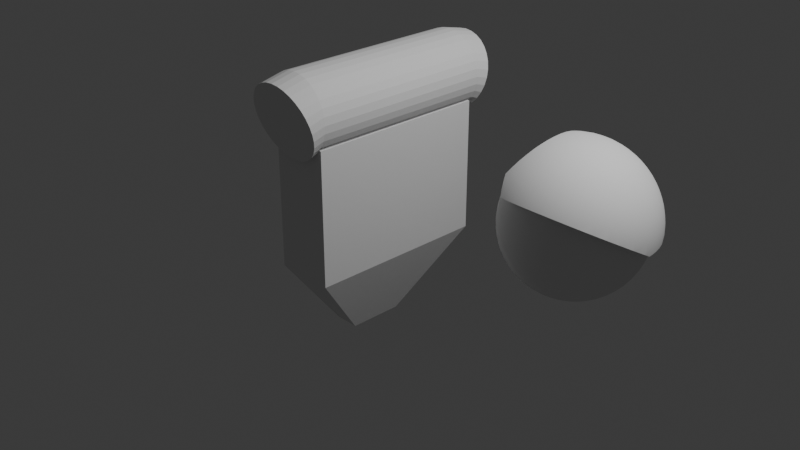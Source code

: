 # Source: powerpack.blend  (saved by Blender 4.2.66; exported with 4.5.12 LTS)
import bpy
from mathutils import Matrix  # noqa: F401  (used for matrix-valued properties, if any)

bpy.ops.wm.read_factory_settings(use_empty=True)
scene = bpy.context.scene
scene.name = 'Scene'

# ---- collections
col_collection = bpy.data.collections.new('Collection'); scene.collection.children.link(col_collection)
col_cutters = bpy.data.collections.new('Cutters'); scene.collection.children.link(col_cutters)
col_cutters.hide_render = True

# ---- node groups
ng_auto_smooth = bpy.data.node_groups.new('Auto Smooth', 'GeometryNodeTree')
_s = ng_auto_smooth.interface.new_socket(name='Mesh', in_out='OUTPUT', socket_type='NodeSocketGeometry')
_s = ng_auto_smooth.interface.new_socket(name='Mesh', in_out='INPUT', socket_type='NodeSocketGeometry')
_s = ng_auto_smooth.interface.new_socket(name='Angle', in_out='INPUT', socket_type='NodeSocketFloat')
_s.subtype = 'ANGLE'
_s.min_value = 0.0
_s.max_value = 3.142
_s = ng_auto_smooth.interface.new_socket(name='Ignore Sharpness', in_out='INPUT', socket_type='NodeSocketBool')
_s.force_non_field = True
_N = ng_auto_smooth.nodes; _L = ng_auto_smooth.links
n0 = _N.new('NodeGroupInput'); n0.name = 'Group Input'; n0.location = (-440, -460)
n1 = _N.new('GeometryNodeInputShadeSmooth'); n1.name = 'Is Face Smooth'; n1.location = (-440, -396)
n2 = _N.new('NodeGroupInput'); n2.name = 'Group Input.001'; n2.location = (-440, -330)
n3 = _N.new('GeometryNodeInputMeshEdgeAngle'); n3.name = 'Edge Angle'; n3.location = (-440, -240)
n4 = _N.new('FunctionNodeBooleanMath'); n4.name = 'Boolean Math'; n4.location = (-260, -380)
n4.operation = 'OR'
n5 = _N.new('FunctionNodeCompare'); n5.name = 'Compare'; n5.location = (-260, -260)
n5.operation = 'LESS_EQUAL'
n6 = _N.new('NodeGroupInput'); n6.name = 'Group Input.002'; n6.location = (-260, -188)
n7 = _N.new('GeometryNodeInputEdgeSmooth'); n7.name = 'Is Edge Smooth'; n7.location = (-260, -120)
n8 = _N.new('FunctionNodeBooleanMath'); n8.name = 'Boolean Math.001'; n8.location = (-80, -260)
n9 = _N.new('FunctionNodeBooleanMath'); n9.name = 'Boolean Math.002'; n9.location = (-80, -150)
n9.operation = 'OR'
n10 = _N.new('NodeGroupInput'); n10.name = 'Group Input.003'; n10.location = (-80, -80)
n11 = _N.new('GeometryNodeSetShadeSmooth'); n11.name = 'Set Shade Smooth'; n11.location = (120, -80)
n11.domain = 'EDGE'
n12 = _N.new('GeometryNodeSetShadeSmooth'); n12.name = 'Set Shade Smooth.001'; n12.location = (300, -80)
n13 = _N.new('NodeGroupOutput'); n13.name = 'Group Output'; n13.location = (480, -80)
_L.new(n0.outputs[2], n4.inputs[1])
_L.new(n1.outputs[0], n4.inputs[0])
_L.new(n2.outputs[1], n5.inputs[1])
_L.new(n3.outputs[0], n5.inputs[0])
_L.new(n4.outputs[0], n8.inputs[1])
_L.new(n5.outputs[0], n8.inputs[0])
_L.new(n6.outputs[2], n9.inputs[1])
_L.new(n7.outputs[0], n9.inputs[0])
_L.new(n8.outputs[0], n11.inputs[2])
_L.new(n9.outputs[0], n11.inputs[1])
_L.new(n10.outputs[0], n11.inputs[0])
_L.new(n11.outputs[0], n12.inputs[0])
_L.new(n12.outputs[0], n13.inputs[0])
n13.is_active_output = True

# ---- world
world_world = bpy.data.worlds.new('World'); scene.world = world_world
world_world.use_nodes = True; world_world.node_tree.nodes.clear()
_N = world_world.node_tree.nodes; _L = world_world.node_tree.links
n0 = _N.new('ShaderNodeOutputWorld'); n0.name = 'World Output'; n0.location = (300, 300)
n1 = _N.new('ShaderNodeBackground'); n1.name = 'Background'; n1.location = (10, 300)
n1.inputs[0].default_value = (0.05088, 0.05088, 0.05088, 1.0)
_L.new(n1.outputs[0], n0.inputs[0])
n0.is_active_output = True
world_world.color = (0.05088, 0.05088, 0.05088)
world_world.sun_shadow_jitter_overblur = 0.0

# ---- cameras
cam_camera = bpy.data.cameras.new('Camera')
cam_camera.clip_end = 100.0
cam_camera.ortho_scale = 7.314

# ---- lights
light_light = bpy.data.lights.new('Light', 'POINT')
light_light.energy = 1000.0
light_light.shadow_soft_size = 0.1

# ---- meshes
me_plane = bpy.data.meshes.new('Plane')
me_plane.from_pydata([(-1.018, 0.0, 1.338e-09), (0.4212, 0.0, 4.37e-08), (-1.018, 0.9882, 1.338e-09), (0.4212, 0.9882, 4.37e-08), (1.313, 0.0, -0.3721), (1.313, 0.2972, -0.3721), (-1.018, 0.9882, -0.6437), (-1.018, 0.0, -0.6437), (0.4212, 0.0, -0.6437), (0.4212, 0.9882, -0.6437), (1.313, 0.0, -0.6437), (1.313, 0.2972, -0.6437)], [], [(0, 2, 3, 1), (3, 5, 4, 1), (7, 8, 9, 6), (9, 8, 10, 11), (3, 2, 6, 9), (5, 3, 9, 11), (4, 5, 11, 10), (2, 0, 7, 6)])
_uv = me_plane.uv_layers.new(name='UVMap')
_uv.uv.foreach_set('vector', [0.0, 0.0, 0.0, 1.0, 1.0, 1.0, 1.0, 0.0, 1.0, 1.0, 1.0, 1.0, 1.0, 0.0, 1.0, 0.0, 0.0, 0.0, 1.0, 0.0, 1.0, 1.0, 0.0, 1.0, 1.0, 1.0, 1.0, 0.0, 1.0, 0.0, 1.0, 1.0, 1.0, 1.0, 0.0, 1.0, 0.0, 1.0, 1.0, 1.0, 1.0, 1.0, 1.0, 1.0, 1.0, 1.0, 1.0, 1.0, 1.0, 0.0, 1.0, 1.0, 1.0, 1.0, 1.0, 0.0, 0.0, 1.0, 0.0, 0.0, 0.0, 0.0, 0.0, 1.0])
me_plane.update()
me_cylinder = bpy.data.meshes.new('Cylinder')
me_cylinder.from_pydata([(-0.3307, 1.0, 1.711), (-0.2493, 1.0, 1.703), (-0.171, 1.0, 1.679), (-0.09884, 1.0, 1.64), (-0.03559, 1.0, 1.588), (0.01632, 1.0, 1.525), (0.05489, 1.0, 1.453), (0.07864, 1.0, 1.375), (0.08666, 1.0, 1.293), (0.07864, 1.0, 1.212), (0.05489, 1.0, 1.134), (0.01632, 1.0, 1.061), (-0.03559, 1.0, 0.9982), (-0.09884, 1.0, 0.9463), (-0.171, 1.0, 0.9077), (-0.2493, 1.0, 0.884), (-0.3307, 1.0, 0.876), (-0.4121, 1.0, 0.884), (-0.4904, 1.0, 0.9077), (-0.5626, 1.0, 0.9463), (-0.6259, 1.0, 0.9982), (-0.6778, 1.0, 1.061), (-0.7163, 1.0, 1.134), (-0.7401, 1.0, 1.212), (-0.7481, 1.0, 1.293), (-0.7401, 1.0, 1.375), (-0.7163, 1.0, 1.453), (-0.6778, 1.0, 1.525), (-0.6259, 1.0, 1.588), (-0.5626, 1.0, 1.64), (-0.4904, 1.0, 1.679), (-0.4121, 1.0, 1.703), (-0.3307, -1.269e-08, 1.711), (-0.2493, -1.234e-08, 1.703), (-0.171, -1.13e-08, 1.679), (-0.09884, -9.615e-09, 1.64), (-0.03559, -7.346e-09, 1.588), (0.01632, -4.582e-09, 1.525), (0.05489, -1.427e-09, 1.453), (0.07864, 1.995e-09, 1.375), (0.08666, 5.554e-09, 1.293), (0.07864, 9.114e-09, 1.212), (0.05489, 1.254e-08, 1.134), (0.01632, 1.569e-08, 1.061), (-0.03559, 1.846e-08, 0.9982), (-0.09884, 2.072e-08, 0.9463), (-0.171, 2.241e-08, 0.9077), (-0.2493, 2.345e-08, 0.884), (-0.3307, 2.38e-08, 0.876), (-0.4121, 2.345e-08, 0.884), (-0.4904, 2.241e-08, 0.9077), (-0.5626, 2.072e-08, 0.9463), (-0.6259, 1.846e-08, 0.9982), (-0.6778, 1.569e-08, 1.061), (-0.7163, 1.254e-08, 1.134), (-0.7401, 9.114e-09, 1.212), (-0.7481, 5.554e-09, 1.293), (-0.7401, 1.995e-09, 1.375), (-0.7163, -1.427e-09, 1.453), (-0.6778, -4.582e-09, 1.525), (-0.6259, -7.346e-09, 1.588), (-0.5626, -9.615e-09, 1.64), (-0.4904, -1.13e-08, 1.679), (-0.4121, -1.234e-08, 1.703), (-0.2493, 1.258, 1.645), (-0.3307, 1.261, 1.653), (-0.171, 1.252, 1.622), (-0.09884, 1.242, 1.585), (-0.03559, 1.228, 1.535), (0.01632, 1.211, 1.474), (0.05489, 1.192, 1.405), (0.07864, 1.171, 1.329), (0.08666, 1.149, 1.251), (0.07864, 1.127, 1.172), (0.05489, 1.106, 1.097), (0.01632, 1.087, 1.027), (-0.03559, 1.07, 0.9665), (-0.09884, 1.056, 0.9165), (-0.171, 1.046, 0.8793), (-0.2493, 1.039, 0.8564), (-0.3307, 1.037, 0.8487), (-0.4121, 1.039, 0.8564), (-0.4904, 1.046, 0.8793), (-0.5626, 1.056, 0.9165), (-0.6259, 1.07, 0.9665), (-0.6778, 1.087, 1.027), (-0.7163, 1.106, 1.097), (-0.7401, 1.127, 1.172), (-0.7481, 1.149, 1.251), (-0.7401, 1.171, 1.329), (-0.7163, 1.192, 1.405), (-0.6778, 1.211, 1.474), (-0.6259, 1.228, 1.535), (-0.5626, 1.242, 1.585), (-0.4904, 1.252, 1.622), (-0.4121, 1.258, 1.645)], [], [(63, 32, 0, 31), (62, 63, 31, 30), (61, 62, 30, 29), (60, 61, 29, 28), (59, 60, 28, 27), (58, 59, 27, 26), (57, 58, 26, 25), (56, 57, 25, 24), (55, 56, 24, 23), (54, 55, 23, 22), (53, 54, 22, 21), (52, 53, 21, 20), (51, 52, 20, 19), (50, 51, 19, 18), (49, 50, 18, 17), (48, 49, 17, 16), (47, 48, 16, 15), (46, 47, 15, 14), (45, 46, 14, 13), (44, 45, 13, 12), (43, 44, 12, 11), (42, 43, 11, 10), (41, 42, 10, 9), (40, 41, 9, 8), (39, 40, 8, 7), (38, 39, 7, 6), (37, 38, 6, 5), (36, 37, 5, 4), (35, 36, 4, 3), (34, 35, 3, 2), (33, 34, 2, 1), (32, 33, 1, 0), (9, 73, 72, 8), (64, 66, 67, 68, 69, 70, 71, 72, 73, 74, 75, 76, 77, 78, 79, 80, 81, 82, 83, 84, 85, 86, 87, 88, 89, 90, 91, 92, 93, 94, 95, 65), (18, 82, 81, 17), (27, 91, 90, 26), (5, 69, 68, 4), (14, 78, 77, 13), (1, 64, 65, 0), (23, 87, 86, 22), (0, 65, 95, 31), (10, 74, 73, 9), (19, 83, 82, 18), (28, 92, 91, 27), (6, 70, 69, 5), (15, 79, 78, 14), (24, 88, 87, 23), (2, 66, 64, 1), (11, 75, 74, 10), (20, 84, 83, 19), (29, 93, 92, 28), (7, 71, 70, 6), (16, 80, 79, 15), (25, 89, 88, 24), (3, 67, 66, 2), (12, 76, 75, 11), (21, 85, 84, 20), (30, 94, 93, 29), (8, 72, 71, 7), (17, 81, 80, 16), (26, 90, 89, 25), (4, 68, 67, 3), (13, 77, 76, 12), (22, 86, 85, 21), (31, 95, 94, 30)])
_uv = me_cylinder.uv_layers.new(name='UVMap')
_uv.uv.foreach_set('vector', [0.03125, 0.75, 0.0, 0.75, 0.0, 1.0, 0.03125, 1.0, 0.0625, 0.75, 0.03125, 0.75, 0.03125, 1.0, 0.0625, 1.0, 0.09375, 0.75, 0.0625, 0.75, 0.0625, 1.0, 0.09375, 1.0, 0.125, 0.75, 0.09375, 0.75, 0.09375, 1.0, 0.125, 1.0, 0.1562, 0.75, 0.125, 0.75, 0.125, 1.0, 0.1562, 1.0, 0.1875, 0.75, 0.1562, 0.75, 0.1562, 1.0, 0.1875, 1.0, 0.2188, 0.75, 0.1875, 0.75, 0.1875, 1.0, 0.2188, 1.0, 0.25, 0.75, 0.2188, 0.75, 0.2188, 1.0, 0.25, 1.0, 0.2812, 0.75, 0.25, 0.75, 0.25, 1.0, 0.2812, 1.0, 0.3125, 0.75, 0.2812, 0.75, 0.2812, 1.0, 0.3125, 1.0, 0.3438, 0.75, 0.3125, 0.75, 0.3125, 1.0, 0.3438, 1.0, 0.375, 0.75, 0.3438, 0.75, 0.3438, 1.0, 0.375, 1.0, 0.4062, 0.75, 0.375, 0.75, 0.375, 1.0, 0.4062, 1.0, 0.4375, 0.75, 0.4062, 0.75, 0.4062, 1.0, 0.4375, 1.0, 0.4688, 0.75, 0.4375, 0.75, 0.4375, 1.0, 0.4688, 1.0, 0.5, 0.75, 0.4688, 0.75, 0.4688, 1.0, 0.5, 1.0, 0.5312, 0.75, 0.5, 0.75, 0.5, 1.0, 0.5312, 1.0, 0.5625, 0.75, 0.5312, 0.75, 0.5312, 1.0, 0.5625, 1.0, 0.5938, 0.75, 0.5625, 0.75, 0.5625, 1.0, 0.5938, 1.0, 0.625, 0.75, 0.5938, 0.75, 0.5938, 1.0, 0.625, 1.0, 0.6562, 0.75, 0.625, 0.75, 0.625, 1.0, 0.6562, 1.0, 0.6875, 0.75, 0.6562, 0.75, 0.6562, 1.0, 0.6875, 1.0, 0.7188, 0.75, 0.6875, 0.75, 0.6875, 1.0, 0.7188, 1.0, 0.75, 0.75, 0.7188, 0.75, 0.7188, 1.0, 0.75, 1.0, 0.7812, 0.75, 0.75, 0.75, 0.75, 1.0, 0.7812, 1.0, 0.8125, 0.75, 0.7812, 0.75, 0.7812, 1.0, 0.8125, 1.0, 0.8438, 0.75, 0.8125, 0.75, 0.8125, 1.0, 0.8438, 1.0, 0.875, 0.75, 0.8438, 0.75, 0.8438, 1.0, 0.875, 1.0, 0.9062, 0.75, 0.875, 0.75, 0.875, 1.0, 0.9062, 1.0, 0.9375, 0.75, 0.9062, 0.75, 0.9062, 1.0, 0.9375, 1.0, 0.9688, 0.75, 0.9375, 0.75, 0.9375, 1.0, 0.9688, 1.0, 1.0, 0.75, 0.9688, 0.75, 0.9688, 1.0, 1.0, 1.0, 0.7188, 1.0, 0.7188, 1.0, 0.75, 1.0, 0.75, 1.0, 0.2968, 0.4854, 0.3418, 0.4717, 0.3833, 0.4496, 0.4197, 0.4197, 0.4496, 0.3833, 0.4717, 0.3418, 0.4854, 0.2968, 0.49, 0.25, 0.4854, 0.2032, 0.4717, 0.1582, 0.4496, 0.1167, 0.4197, 0.08029, 0.3833, 0.05045, 0.3418, 0.02827, 0.2968, 0.01461, 0.25, 0.01, 0.2032, 0.01461, 0.1582, 0.02827, 0.1167, 0.05045, 0.08029, 0.08029, 0.05045, 0.1167, 0.02827, 0.1582, 0.01461, 0.2032, 0.01, 0.25, 0.01461, 0.2968, 0.02827, 0.3418, 0.05045, 0.3833, 0.08029, 0.4197, 0.1167, 0.4496, 0.1582, 0.4717, 0.2032, 0.4854, 0.25, 0.49, 0.4375, 1.0, 0.4375, 1.0, 0.4688, 1.0, 0.4688, 1.0, 0.1562, 1.0, 0.1562, 1.0, 0.1875, 1.0, 0.1875, 1.0, 0.8438, 1.0, 0.8438, 1.0, 0.875, 1.0, 0.875, 1.0, 0.5625, 1.0, 0.5625, 1.0, 0.5938, 1.0, 0.5938, 1.0, 0.9688, 1.0, 0.9688, 1.0, 1.0, 1.0, 1.0, 1.0, 0.2812, 1.0, 0.2812, 1.0, 0.3125, 1.0, 0.3125, 1.0, 0.0, 1.0, 0.0, 1.0, 0.03125, 1.0, 0.03125, 1.0, 0.6875, 1.0, 0.6875, 1.0, 0.7188, 1.0, 0.7188, 1.0, 0.4062, 1.0, 0.4062, 1.0, 0.4375, 1.0, 0.4375, 1.0, 0.125, 1.0, 0.125, 1.0, 0.1562, 1.0, 0.1562, 1.0, 0.8125, 1.0, 0.8125, 1.0, 0.8438, 1.0, 0.8438, 1.0, 0.5312, 1.0, 0.5312, 1.0, 0.5625, 1.0, 0.5625, 1.0, 0.25, 1.0, 0.25, 1.0, 0.2812, 1.0, 0.2812, 1.0, 0.9375, 1.0, 0.9375, 1.0, 0.9688, 1.0, 0.9688, 1.0, 0.6562, 1.0, 0.6562, 1.0, 0.6875, 1.0, 0.6875, 1.0, 0.375, 1.0, 0.375, 1.0, 0.4062, 1.0, 0.4062, 1.0, 0.09375, 1.0, 0.09375, 1.0, 0.125, 1.0, 0.125, 1.0, 0.7812, 1.0, 0.7812, 1.0, 0.8125, 1.0, 0.8125, 1.0, 0.5, 1.0, 0.5, 1.0, 0.5312, 1.0, 0.5312, 1.0, 0.2188, 1.0, 0.2188, 1.0, 0.25, 1.0, 0.25, 1.0, 0.9062, 1.0, 0.9062, 1.0, 0.9375, 1.0, 0.9375, 1.0, 0.625, 1.0, 0.625, 1.0, 0.6562, 1.0, 0.6562, 1.0, 0.3438, 1.0, 0.3438, 1.0, 0.375, 1.0, 0.375, 1.0, 0.0625, 1.0, 0.0625, 1.0, 0.09375, 1.0, 0.09375, 1.0, 0.75, 1.0, 0.75, 1.0, 0.7812, 1.0, 0.7812, 1.0, 0.4688, 1.0, 0.4688, 1.0, 0.5, 1.0, 0.5, 1.0, 0.1875, 1.0, 0.1875, 1.0, 0.2188, 1.0, 0.2188, 1.0, 0.875, 1.0, 0.875, 1.0, 0.9062, 1.0, 0.9062, 1.0, 0.5938, 1.0, 0.5938, 1.0, 0.625, 1.0, 0.625, 1.0, 0.3125, 1.0, 0.3125, 1.0, 0.3438, 1.0, 0.3438, 1.0, 0.03125, 1.0, 0.03125, 1.0, 0.0625, 1.0, 0.0625, 1.0])
me_cylinder.update()
me_cube = bpy.data.meshes.new('Cube')
me_cube.from_pydata([(-1.0, -1.0, -1.0), (-1.0, -1.0, 1.0), (-1.0, 1.0, -1.0), (-1.0, 1.0, 1.0), (1.0, -1.0, -1.0), (1.0, -1.0, 1.0), (1.0, 1.0, -1.0), (1.0, 1.0, 1.0)], [], [(0, 1, 3, 2), (2, 3, 7, 6), (6, 7, 5, 4), (4, 5, 1, 0), (2, 6, 4, 0), (7, 3, 1, 5)])
me_cube.polygons.foreach_set('use_smooth', [True] * 6)
_uv = me_cube.uv_layers.new(name='UVMap')
_uv.uv.foreach_set('vector', [0.375, 0.0, 0.625, 0.0, 0.625, 0.25, 0.375, 0.25, 0.375, 0.25, 0.625, 0.25, 0.625, 0.5, 0.375, 0.5, 0.375, 0.5, 0.625, 0.5, 0.625, 0.75, 0.375, 0.75, 0.375, 0.75, 0.625, 0.75, 0.625, 1.0, 0.375, 1.0, 0.125, 0.5, 0.375, 0.5, 0.375, 0.75, 0.125, 0.75, 0.625, 0.5, 0.875, 0.5, 0.875, 0.75, 0.625, 0.75])
me_cube.update()
me_cube_001 = bpy.data.meshes.new('Cube.001')
me_cube_001.from_pydata([(-1.0, -1.0, -1.0), (-1.0, -1.0, 1.0), (-1.0, 1.0, -1.0), (-1.0, 1.0, 1.0), (1.0, -1.0, -1.0), (1.0, -1.0, 1.0), (1.0, 1.0, -1.0), (1.0, 1.0, 1.0)], [], [(0, 1, 3, 2), (2, 3, 7, 6), (6, 7, 5, 4), (4, 5, 1, 0), (2, 6, 4, 0), (7, 3, 1, 5)])
me_cube_001.polygons.foreach_set('use_smooth', [True] * 6)
_uv = me_cube_001.uv_layers.new(name='UVMap')
_uv.uv.foreach_set('vector', [0.375, 0.0, 0.625, 0.0, 0.625, 0.25, 0.375, 0.25, 0.375, 0.25, 0.625, 0.25, 0.625, 0.5, 0.375, 0.5, 0.375, 0.5, 0.625, 0.5, 0.625, 0.75, 0.375, 0.75, 0.375, 0.75, 0.625, 0.75, 0.625, 1.0, 0.375, 1.0, 0.125, 0.5, 0.375, 0.5, 0.375, 0.75, 0.125, 0.75, 0.625, 0.5, 0.875, 0.5, 0.875, 0.75, 0.625, 0.75])
me_cube_001.update()
me_cutter_002 = bpy.data.meshes.new('Cutter.002')
me_cutter_002.from_pydata([(1.449e-07, -7.105e-15, -1.7), (1.449e-07, -7.105e-15, 0.004), (1.449e-07, 1.504, -1.7), (1.449e-07, 1.504, 0.004), (2.216, -7.105e-15, -1.7), (2.216, -7.105e-15, 0.004), (2.216, 1.504, -1.7), (2.216, 1.504, 0.004)], [], [(0, 1, 3, 2), (2, 3, 7, 6), (6, 7, 5, 4), (4, 5, 1, 0), (2, 6, 4, 0), (7, 3, 1, 5)])
me_cutter_002.polygons.foreach_set('use_smooth', [True] * 6)
me_cutter_002.update()
me_cutter_004 = bpy.data.meshes.new('Cutter.004')
me_cutter_004.from_pydata([(6.701e-08, -1.816, -1.726), (6.701e-08, -1.816, 0.004), (6.701e-08, 0.0, -1.726), (6.701e-08, 0.0, 0.004), (2.124, -1.816, -1.726), (2.124, -1.816, 0.004), (2.124, 0.0, -1.726), (2.124, 0.0, 0.004)], [], [(0, 1, 3, 2), (2, 3, 7, 6), (6, 7, 5, 4), (4, 5, 1, 0), (2, 6, 4, 0), (7, 3, 1, 5)])
me_cutter_004.polygons.foreach_set('use_smooth', [True] * 6)
me_cutter_004.update()
me_cutter_005 = bpy.data.meshes.new('Cutter.005')
me_cutter_005.from_pydata([(3.816e-08, -0.9892, -1.728), (3.816e-08, -0.9892, 0.004946), (2.326e-08, -1.49e-08, -1.728), (2.326e-08, -1.49e-08, 0.004946), (1.281, -0.9892, -1.728), (1.281, -0.9892, 0.004946), (1.281, 0.0, -1.728), (1.281, 0.0, 0.004946)], [], [(0, 1, 3, 2), (2, 3, 7, 6), (6, 7, 5, 4), (4, 5, 1, 0), (2, 6, 4, 0), (7, 3, 1, 5)])
me_cutter_005.polygons.foreach_set('use_smooth', [True] * 6)
me_cutter_005.update()
me_cutter_006 = bpy.data.meshes.new('Cutter.006')
me_cutter_006.from_pydata([(5.095e-08, 1.49e-08, -1.387), (5.095e-08, 1.49e-08, 0.004728), (5.095e-08, 0.9456, -1.387), (5.095e-08, 0.9456, 0.004728), (2.21, 0.0, -1.387), (2.21, 0.0, 0.004728), (2.21, 0.9456, -1.387), (2.21, 0.9456, 0.004728)], [], [(0, 1, 3, 2), (2, 3, 7, 6), (6, 7, 5, 4), (4, 5, 1, 0), (2, 6, 4, 0), (7, 3, 1, 5)])
me_cutter_006.polygons.foreach_set('use_smooth', [True] * 6)
me_cutter_006.update()
me_cutter_007 = bpy.data.meshes.new('Cutter.007')
me_cutter_007.from_pydata([(-8.941e-08, -0.9553, -1.465), (-5.96e-08, -0.9553, 0.004776), (-8.941e-08, 0.0, -1.465), (-5.96e-08, 0.0, 0.004776), (1.335, -0.9553, -1.465), (1.335, -0.9553, 0.004776), (1.335, 0.0, -1.465), (1.335, 2.98e-08, 0.004776)], [], [(0, 1, 3, 2), (2, 3, 7, 6), (6, 7, 5, 4), (4, 5, 1, 0), (2, 6, 4, 0), (7, 3, 1, 5)])
me_cutter_007.polygons.foreach_set('use_smooth', [True] * 6)
me_cutter_007.update()

# ---- objects
ob_light = bpy.data.objects.new('Light', light_light)
ob_camera = bpy.data.objects.new('Camera', cam_camera)
ob_plane = bpy.data.objects.new('Plane', me_plane)
ob_cylinder = bpy.data.objects.new('Cylinder', me_cylinder)
ob_cube = bpy.data.objects.new('Cube', me_cube)
ob_cube_001 = bpy.data.objects.new('Cube.001', me_cube_001)
ob_cutter = bpy.data.objects.new('Cutter', me_cutter_002)
ob_cutter_001 = bpy.data.objects.new('Cutter.001', me_cutter_004)
ob_cutter_002 = bpy.data.objects.new('Cutter.002', me_cutter_005)
ob_cutter_003 = bpy.data.objects.new('Cutter.003', me_cutter_006)
ob_cutter_004 = bpy.data.objects.new('Cutter.004', me_cutter_007)

# ---- transforms, parenting, visibility, modifiers, constraints
ob_light.location = (4.076, 1.005, 5.904)
ob_light.rotation_euler = (0.6503, 0.05522, 1.866)
ob_light.lock_rotations_4d = False
ob_light.empty_display_type = 'ARROWS'
ob_light.color = (0.0, 0.0, 0.0, 0.0)
ob_light.lineart.crease_threshold = 0.0
ob_camera.location = (7.359, -6.926, 4.958)
ob_camera.rotation_euler = (1.109, 0.0, 0.8149)
ob_camera.lock_rotations_4d = False
ob_camera.empty_display_type = 'ARROWS'
ob_camera.color = (0.0, 0.0, 0.0, 0.0)
ob_camera.display_type = 'WIRE'
ob_camera.lineart.crease_threshold = 0.0
ob_plane.location = (0.0, 0.0, 0.0)
ob_plane.rotation_euler = (-0.0, 1.571, 0.0)
_m = ob_plane.modifiers.new('Mirror', 'MIRROR')
_m.use_axis = (False, True, False)
_m.use_clip = True
ob_cylinder.location = (0.0, 0.0, 0.0)
_m = ob_cylinder.modifiers.new('Mirror', 'MIRROR')
_m.use_axis = (False, True, False)
_m.use_clip = True
ob_cube.location = (1.66, 0.6611, 0.3347)
_m = ob_cube.modifiers.new('Subdivision', 'SUBSURF')
_m.levels = 4
_m.render_levels = 4
_m = ob_cube.modifiers.new('Cast', 'CAST')
_m.factor = 1.0
_m = ob_cube.modifiers.new('Boolean', 'BOOLEAN')
_m.object = ob_cutter
_m.solver = 'FAST'
_m = ob_cube.modifiers.new('Boolean.001', 'BOOLEAN')
_m.object = ob_cutter_001
_m.solver = 'FAST'
_m = ob_cube.modifiers.new('Boolean.002', 'BOOLEAN')
_m.object = ob_cutter_002
_m.solver = 'FAST'
_m = ob_cube.modifiers.new('Boolean.003', 'BOOLEAN')
_m.object = ob_cutter_003
_m.solver = 'FAST'
_m = ob_cube.modifiers.new('Boolean.004', 'BOOLEAN')
_m.object = ob_cutter_004
_m.solver = 'FAST'
_m = ob_cube.modifiers.new('!!Auto Smooth', 'NODES')
_m.node_group = ng_auto_smooth
_gi = [s.identifier for s in ng_auto_smooth.interface.items_tree if s.item_type == 'SOCKET' and s.in_out == 'INPUT']
_m[_gi[1]] = 0.5236  # Angle
_m.show_group_selector = False
ob_cube_001.location = (1.681, 0.6811, 0.3276)
ob_cube_001.scale = (0.8634, 0.8634, 0.8634)
_m = ob_cube_001.modifiers.new('Subdivision', 'SUBSURF')
_m.levels = 4
_m.render_levels = 4
_m = ob_cube_001.modifiers.new('Cast', 'CAST')
_m.factor = 1.0
_m = ob_cube_001.modifiers.new('!!Auto Smooth', 'NODES')
_m.node_group = ng_auto_smooth
_gi = [s.identifier for s in ng_auto_smooth.interface.items_tree if s.item_type == 'SOCKET' and s.in_out == 'INPUT']
_m[_gi[1]] = 0.5236  # Angle
_m.show_group_selector = False
ob_cutter.parent = ob_cube
ob_cutter.location = (0.8613, 1.07, 0.3757)
ob_cutter.rotation_euler = (-1.571, 0.5236, -1.571)
ob_cutter.scale = (1.0, 1.0, 1.0)
ob_cutter.hide_render = True
ob_cutter.visible_camera = False
ob_cutter.visible_diffuse = False
ob_cutter.visible_glossy = False
ob_cutter.visible_transmission = False
ob_cutter.visible_volume_scatter = False
ob_cutter.visible_shadow = False
ob_cutter.display_type = 'WIRE'
ob_cutter_001.parent = ob_cube
ob_cutter_001.location = (0.8613, -0.9999, 0.5495)
ob_cutter_001.rotation_euler = (1.571, 0.5236, 1.571)
ob_cutter_001.hide_render = True
ob_cutter_001.visible_camera = False
ob_cutter_001.visible_diffuse = False
ob_cutter_001.visible_glossy = False
ob_cutter_001.visible_transmission = False
ob_cutter_001.visible_volume_scatter = False
ob_cutter_001.visible_shadow = False
ob_cutter_001.display_type = 'WIRE'
ob_cutter_002.parent = ob_cube
ob_cutter_002.location = (0.8613, -0.4772, -0.05501)
ob_cutter_002.rotation_euler = (1.571, -5.96e-07, 1.571)
ob_cutter_002.scale = (1.0, 1.0, 1.0)
ob_cutter_002.hide_render = True
ob_cutter_002.visible_camera = False
ob_cutter_002.visible_diffuse = False
ob_cutter_002.visible_glossy = False
ob_cutter_002.visible_transmission = False
ob_cutter_002.visible_volume_scatter = False
ob_cutter_002.visible_shadow = False
ob_cutter_002.display_type = 'WIRE'
ob_cutter_003.parent = ob_cube
ob_cutter_003.location = (-0.8992, -0.7581, -0.3731)
ob_cutter_003.rotation_euler = (1.571, -1.047, -3.093e-07)
ob_cutter_003.scale = (1.0, 1.0, 1.0)
ob_cutter_003.hide_render = True
ob_cutter_003.visible_camera = False
ob_cutter_003.visible_diffuse = False
ob_cutter_003.visible_glossy = False
ob_cutter_003.visible_transmission = False
ob_cutter_003.visible_volume_scatter = False
ob_cutter_003.visible_shadow = False
ob_cutter_003.display_type = 'WIRE'
ob_cutter_004.parent = ob_cube
ob_cutter_004.location = (-0.4911, -0.5735, 1.053)
ob_cutter_004.rotation_euler = (0.5266, 1.081, -0.7998)
ob_cutter_004.scale = (1.0, 1.0, 1.0)
ob_cutter_004.hide_render = True
ob_cutter_004.visible_camera = False
ob_cutter_004.visible_diffuse = False
ob_cutter_004.visible_glossy = False
ob_cutter_004.visible_transmission = False
ob_cutter_004.visible_volume_scatter = False
ob_cutter_004.visible_shadow = False
ob_cutter_004.display_type = 'WIRE'

# ---- collection membership
col_collection.objects.link(ob_light)
col_collection.objects.link(ob_camera)
col_collection.objects.link(ob_plane)
col_collection.objects.link(ob_cylinder)
col_collection.objects.link(ob_cube)
col_collection.objects.link(ob_cube_001)
col_cutters.objects.link(ob_cutter)
col_cutters.objects.link(ob_cutter_001)
col_cutters.objects.link(ob_cutter_002)
col_cutters.objects.link(ob_cutter_003)
col_cutters.objects.link(ob_cutter_004)

# ---- scene / render settings (as saved in the file)
scene.camera = ob_camera
scene.frame_start = 1; scene.frame_end = 250; scene.frame_set(1)
scene.render.engine = 'BLENDER_EEVEE_NEXT'
bpy.context.view_layer.update()
